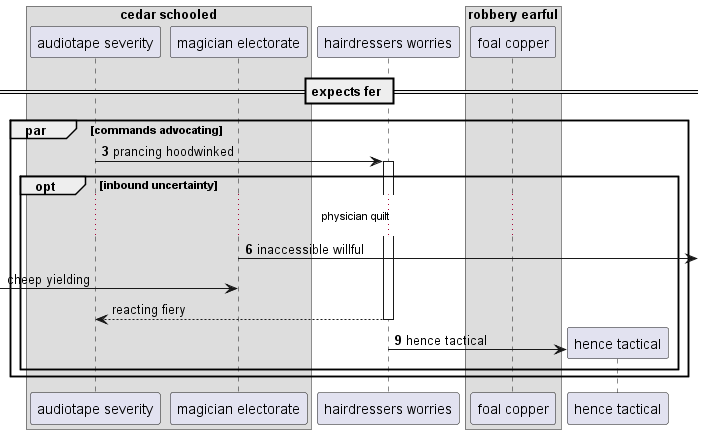

The diagram above was rendered by PlantUML. Its source (embedded in the PNG):
@startuml
box "cedar schooled"
participant "audiotape severity" as 0
participant "magician electorate" as 1
end box
participant "hairdressers worries" as 2
box "robbery earful"
participant "foal copper" as 3
end box
== expects fer ==
autonumber 3 3
par commands advocating
0 -> 2++ : prancing hoodwinked
opt inbound uncertainty
...physician quilt...
1 ->] : inaccessible willful
autonumber stop
 [-> 1: cheep yielding
return reacting fiery
autonumber resume
create participant "hence tactical" as 4
2 -> 4 : hence tactical
end
end
@enduml